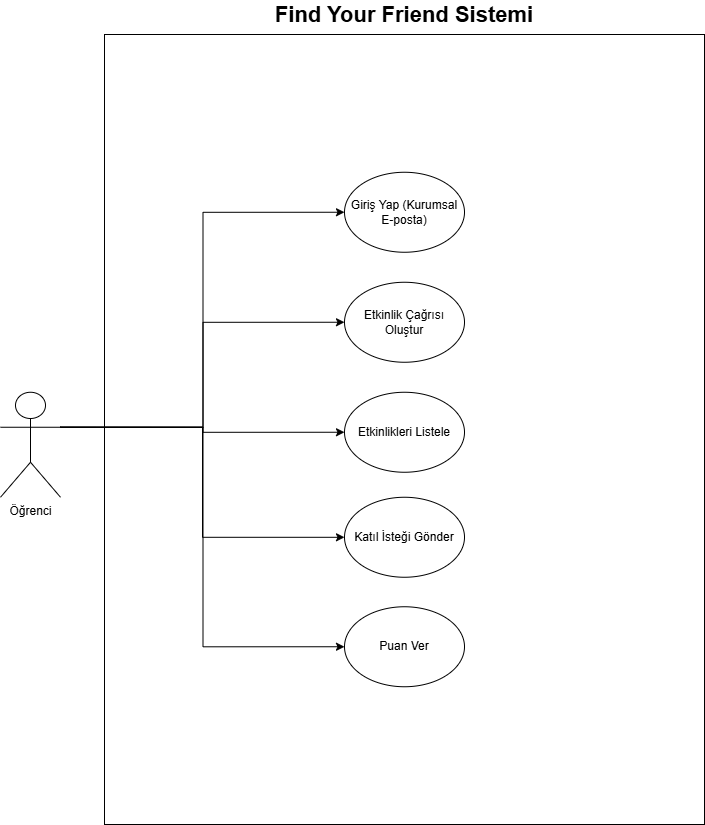

The diagram above was exported from draw.io. Its source (the exported page's mxGraphModel, read from the mxfile embedded in the PNG):
<mxGraphModel dx="1639" dy="844" grid="1" gridSize="10" guides="1" tooltips="1" connect="1" arrows="1" fold="1" page="1" pageScale="1" pageWidth="827" pageHeight="1169" math="0" shadow="0">
  <root>
    <mxCell id="0" />
    <mxCell id="1" parent="0" />
    <mxCell id="-SIBO1lM6MwLkWcTZMTg-1" parent="1" style="rounded=0;whiteSpace=wrap;html=1;labelBackgroundColor=none;fillStyle=hatch;gradientColor=none;fillColor=none;" value="" vertex="1">
      <mxGeometry height="790" width="600" x="114" y="40" as="geometry" />
    </mxCell>
    <mxCell id="-SIBO1lM6MwLkWcTZMTg-3" parent="1" style="text;html=1;whiteSpace=wrap;strokeColor=none;fillColor=none;align=center;verticalAlign=middle;rounded=0;fontSize=22;fontStyle=1" value="Find Your Friend Sistemi" vertex="1">
      <mxGeometry height="30" width="266" x="281" y="6" as="geometry" />
    </mxCell>
    <mxCell id="-SIBO1lM6MwLkWcTZMTg-10" edge="1" parent="1" style="edgeStyle=orthogonalEdgeStyle;rounded=0;orthogonalLoop=1;jettySize=auto;html=1;exitX=1;exitY=0.3333333333333333;exitDx=0;exitDy=0;exitPerimeter=0;entryX=0;entryY=0.5;entryDx=0;entryDy=0;" target="-SIBO1lM6MwLkWcTZMTg-7">
      <mxGeometry relative="1" as="geometry">
        <mxPoint x="70" y="432.75" as="sourcePoint" />
      </mxGeometry>
    </mxCell>
    <mxCell id="-SIBO1lM6MwLkWcTZMTg-12" edge="1" parent="1" style="edgeStyle=orthogonalEdgeStyle;rounded=0;orthogonalLoop=1;jettySize=auto;html=1;exitX=1;exitY=0.3333333333333333;exitDx=0;exitDy=0;exitPerimeter=0;entryX=0;entryY=0.5;entryDx=0;entryDy=0;" target="-SIBO1lM6MwLkWcTZMTg-6">
      <mxGeometry relative="1" as="geometry">
        <mxPoint x="70" y="432.75" as="sourcePoint" />
      </mxGeometry>
    </mxCell>
    <mxCell id="-SIBO1lM6MwLkWcTZMTg-14" edge="1" parent="1" style="edgeStyle=orthogonalEdgeStyle;rounded=0;orthogonalLoop=1;jettySize=auto;html=1;exitX=1;exitY=0.3333333333333333;exitDx=0;exitDy=0;exitPerimeter=0;entryX=0;entryY=0.5;entryDx=0;entryDy=0;" target="-SIBO1lM6MwLkWcTZMTg-5">
      <mxGeometry relative="1" as="geometry">
        <mxPoint x="70" y="432.75" as="sourcePoint" />
      </mxGeometry>
    </mxCell>
    <mxCell id="-SIBO1lM6MwLkWcTZMTg-15" edge="1" parent="1" style="edgeStyle=orthogonalEdgeStyle;rounded=0;orthogonalLoop=1;jettySize=auto;html=1;exitX=1;exitY=0.3333333333333333;exitDx=0;exitDy=0;exitPerimeter=0;entryX=0;entryY=0.5;entryDx=0;entryDy=0;" target="-SIBO1lM6MwLkWcTZMTg-9">
      <mxGeometry relative="1" as="geometry">
        <mxPoint x="70" y="432.75" as="sourcePoint" />
      </mxGeometry>
    </mxCell>
    <mxCell id="-SIBO1lM6MwLkWcTZMTg-18" edge="1" parent="1" source="-SIBO1lM6MwLkWcTZMTg-4" style="edgeStyle=orthogonalEdgeStyle;rounded=0;orthogonalLoop=1;jettySize=auto;html=1;exitX=1;exitY=0.3333333333333333;exitDx=0;exitDy=0;exitPerimeter=0;" target="-SIBO1lM6MwLkWcTZMTg-8">
      <mxGeometry relative="1" as="geometry" />
    </mxCell>
    <mxCell id="-SIBO1lM6MwLkWcTZMTg-4" parent="1" style="shape=umlActor;verticalLabelPosition=bottom;verticalAlign=top;html=1;outlineConnect=0;" value="Öğrenci" vertex="1">
      <mxGeometry height="105" width="60" x="10" y="397.75" as="geometry" />
    </mxCell>
    <mxCell id="-SIBO1lM6MwLkWcTZMTg-5" parent="1" style="ellipse;whiteSpace=wrap;html=1;" value="Giriş Yap (Kurumsal E-posta)" vertex="1">
      <mxGeometry height="80" width="120" x="354" y="177.75" as="geometry" />
    </mxCell>
    <mxCell id="-SIBO1lM6MwLkWcTZMTg-6" parent="1" style="ellipse;whiteSpace=wrap;html=1;" value="&lt;span style=&quot;font-size: 12px;&quot;&gt;Etkinlik Çağrısı Oluştur&lt;/span&gt;" vertex="1">
      <mxGeometry height="80" width="120" x="354" y="287.75" as="geometry" />
    </mxCell>
    <mxCell id="-SIBO1lM6MwLkWcTZMTg-7" parent="1" style="ellipse;whiteSpace=wrap;html=1;" value="Etkinlikleri Listele" vertex="1">
      <mxGeometry height="80" width="120" x="354" y="397.75" as="geometry" />
    </mxCell>
    <mxCell id="-SIBO1lM6MwLkWcTZMTg-8" parent="1" style="ellipse;whiteSpace=wrap;html=1;" value="Katıl İsteği Gönder" vertex="1">
      <mxGeometry height="80" width="120" x="354" y="502.75" as="geometry" />
    </mxCell>
    <mxCell id="-SIBO1lM6MwLkWcTZMTg-9" parent="1" style="ellipse;whiteSpace=wrap;html=1;" value="Puan Ver" vertex="1">
      <mxGeometry height="80" width="120" x="354" y="612.25" as="geometry" />
    </mxCell>
  </root>
</mxGraphModel>